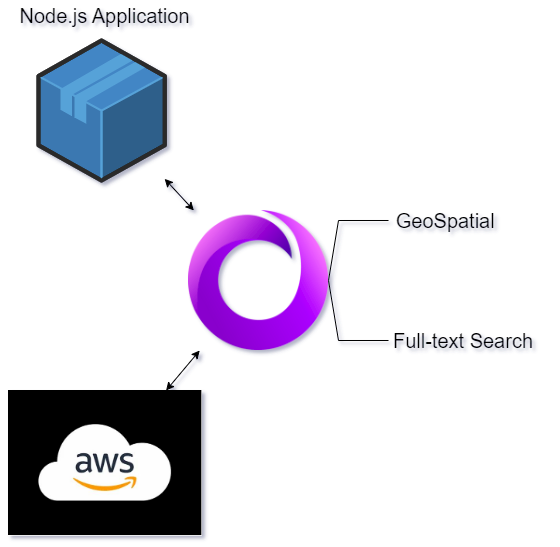

The diagram above was exported from draw.io. Its source (the exported page's mxGraphModel, read from the mxfile embedded in the PNG):
<mxGraphModel dx="1038" dy="521" grid="1" gridSize="10" guides="1" tooltips="1" connect="1" arrows="1" fold="1" page="1" pageScale="1" pageWidth="1169" pageHeight="827" math="0" shadow="0">
  <root>
    <mxCell id="0" />
    <mxCell id="1" parent="0" />
    <mxCell id="5A4wreM6HIkQ0uSIckwb-2" value="" style="shape=image;verticalLabelPosition=bottom;labelBackgroundColor=default;verticalAlign=top;aspect=fixed;imageAspect=0;image=https://5.imimg.com/data5/SELLER/Default/2021/8/NP/YN/DN/3775979/aws-logo-500x500.png;imageBackground=default;" vertex="1" parent="1">
      <mxGeometry x="320" y="480" width="193.33" height="145" as="geometry" />
    </mxCell>
    <mxCell id="5A4wreM6HIkQ0uSIckwb-3" value="" style="verticalLabelPosition=bottom;html=1;verticalAlign=top;strokeWidth=1;align=center;outlineConnect=0;dashed=0;outlineConnect=0;shape=mxgraph.aws3d.application;fillColor=#4286c5;strokeColor=#57A2D8;aspect=fixed;" vertex="1" parent="1">
      <mxGeometry x="350" y="130" width="126.16" height="140" as="geometry" />
    </mxCell>
    <mxCell id="5A4wreM6HIkQ0uSIckwb-4" value="&lt;font style=&quot;font-size: 20px;&quot;&gt;Node.js Application&lt;/font&gt;" style="text;html=1;strokeColor=none;fillColor=none;align=center;verticalAlign=middle;whiteSpace=wrap;rounded=0;" vertex="1" parent="1">
      <mxGeometry x="312.17" y="90" width="209" height="30" as="geometry" />
    </mxCell>
    <mxCell id="5A4wreM6HIkQ0uSIckwb-5" value="" style="endArrow=classic;startArrow=classic;html=1;rounded=0;fontSize=20;" edge="1" parent="1" source="5A4wreM6HIkQ0uSIckwb-3" target="5A4wreM6HIkQ0uSIckwb-7">
      <mxGeometry width="50" height="50" relative="1" as="geometry">
        <mxPoint x="530" y="430" as="sourcePoint" />
        <mxPoint x="480" y="371.5000000000001" as="targetPoint" />
      </mxGeometry>
    </mxCell>
    <mxCell id="5A4wreM6HIkQ0uSIckwb-6" value="" style="endArrow=classic;startArrow=classic;html=1;rounded=0;fontSize=20;" edge="1" parent="1" source="5A4wreM6HIkQ0uSIckwb-7" target="5A4wreM6HIkQ0uSIckwb-2">
      <mxGeometry width="50" height="50" relative="1" as="geometry">
        <mxPoint x="767.74" y="371.5000000000001" as="sourcePoint" />
        <mxPoint x="930" y="520" as="targetPoint" />
      </mxGeometry>
    </mxCell>
    <mxCell id="5A4wreM6HIkQ0uSIckwb-7" value="" style="shape=image;verticalLabelPosition=bottom;labelBackgroundColor=default;verticalAlign=top;aspect=fixed;imageAspect=0;image=https://seeklogo.com/images/S/singlestore-logo-CBD32FECEE-seeklogo.com.png;" vertex="1" parent="1">
      <mxGeometry x="500" y="300" width="140" height="140" as="geometry" />
    </mxCell>
    <mxCell id="5A4wreM6HIkQ0uSIckwb-15" value="" style="endArrow=none;html=1;rounded=0;fontSize=20;exitX=1;exitY=0.5;exitDx=0;exitDy=0;" edge="1" parent="1" source="5A4wreM6HIkQ0uSIckwb-7">
      <mxGeometry width="50" height="50" relative="1" as="geometry">
        <mxPoint x="670" y="370" as="sourcePoint" />
        <mxPoint x="700" y="310" as="targetPoint" />
        <Array as="points">
          <mxPoint x="650" y="310" />
        </Array>
      </mxGeometry>
    </mxCell>
    <mxCell id="5A4wreM6HIkQ0uSIckwb-16" value="&lt;font style=&quot;font-size: 20px;&quot;&gt;GeoSpatial&amp;nbsp;&lt;/font&gt;" style="text;html=1;strokeColor=none;fillColor=none;align=center;verticalAlign=middle;whiteSpace=wrap;rounded=0;" vertex="1" parent="1">
      <mxGeometry x="690" y="300" width="140" height="20" as="geometry" />
    </mxCell>
    <mxCell id="5A4wreM6HIkQ0uSIckwb-17" value="" style="endArrow=none;html=1;rounded=0;fontSize=20;exitX=1;exitY=0.5;exitDx=0;exitDy=0;" edge="1" parent="1" source="5A4wreM6HIkQ0uSIckwb-7">
      <mxGeometry width="50" height="50" relative="1" as="geometry">
        <mxPoint x="650" y="380" as="sourcePoint" />
        <mxPoint x="700" y="430" as="targetPoint" />
        <Array as="points">
          <mxPoint x="650" y="430" />
        </Array>
      </mxGeometry>
    </mxCell>
    <mxCell id="5A4wreM6HIkQ0uSIckwb-18" value="&lt;font style=&quot;font-size: 20px;&quot;&gt;Full-text Search&lt;/font&gt;" style="text;html=1;strokeColor=none;fillColor=none;align=center;verticalAlign=middle;whiteSpace=wrap;rounded=0;" vertex="1" parent="1">
      <mxGeometry x="690" y="420" width="170" height="20" as="geometry" />
    </mxCell>
  </root>
</mxGraphModel>